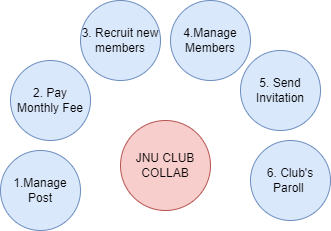

The diagram above was exported from draw.io. Its source (the exported page's mxGraphModel, read from the mxfile embedded in the PNG):
<mxGraphModel dx="880" dy="427" grid="1" gridSize="10" guides="1" tooltips="1" connect="1" arrows="1" fold="1" page="1" pageScale="1" pageWidth="850" pageHeight="1100" math="0" shadow="0">
  <root>
    <mxCell id="0" />
    <mxCell id="1" parent="0" />
    <mxCell id="3Ij0ttn1U-7zG4KNHA1y-1" value="JNU CLUB&lt;br&gt;COLLAB" style="ellipse;whiteSpace=wrap;html=1;aspect=fixed;fillColor=#f8cecc;strokeColor=#b85450;" vertex="1" parent="1">
      <mxGeometry x="330" y="230" width="90" height="90" as="geometry" />
    </mxCell>
    <mxCell id="3Ij0ttn1U-7zG4KNHA1y-2" value="1.Manage&lt;br&gt;Post" style="ellipse;whiteSpace=wrap;html=1;aspect=fixed;fillColor=#dae8fc;strokeColor=#6c8ebf;" vertex="1" parent="1">
      <mxGeometry x="210" y="260" width="80" height="80" as="geometry" />
    </mxCell>
    <mxCell id="3Ij0ttn1U-7zG4KNHA1y-3" value="2. Pay Monthly&amp;nbsp;Fee" style="ellipse;whiteSpace=wrap;html=1;aspect=fixed;fillColor=#dae8fc;strokeColor=#6c8ebf;" vertex="1" parent="1">
      <mxGeometry x="220" y="170" width="80" height="80" as="geometry" />
    </mxCell>
    <mxCell id="3Ij0ttn1U-7zG4KNHA1y-4" value="3. Recruit new members" style="ellipse;whiteSpace=wrap;html=1;aspect=fixed;fillColor=#dae8fc;strokeColor=#6c8ebf;" vertex="1" parent="1">
      <mxGeometry x="290" y="110" width="80" height="80" as="geometry" />
    </mxCell>
    <mxCell id="3Ij0ttn1U-7zG4KNHA1y-5" value="4.Manage&lt;br&gt;Members" style="ellipse;whiteSpace=wrap;html=1;aspect=fixed;fillColor=#dae8fc;strokeColor=#6c8ebf;" vertex="1" parent="1">
      <mxGeometry x="380" y="110" width="80" height="80" as="geometry" />
    </mxCell>
    <mxCell id="3Ij0ttn1U-7zG4KNHA1y-6" value="5. Send Invitation" style="ellipse;whiteSpace=wrap;html=1;aspect=fixed;fillColor=#dae8fc;strokeColor=#6c8ebf;" vertex="1" parent="1">
      <mxGeometry x="450" y="160" width="80" height="80" as="geometry" />
    </mxCell>
    <mxCell id="3Ij0ttn1U-7zG4KNHA1y-7" value="6. Club's&lt;br&gt;Paroll&amp;nbsp;" style="ellipse;whiteSpace=wrap;html=1;aspect=fixed;fillColor=#dae8fc;strokeColor=#6c8ebf;" vertex="1" parent="1">
      <mxGeometry x="460" y="250" width="80" height="80" as="geometry" />
    </mxCell>
  </root>
</mxGraphModel>